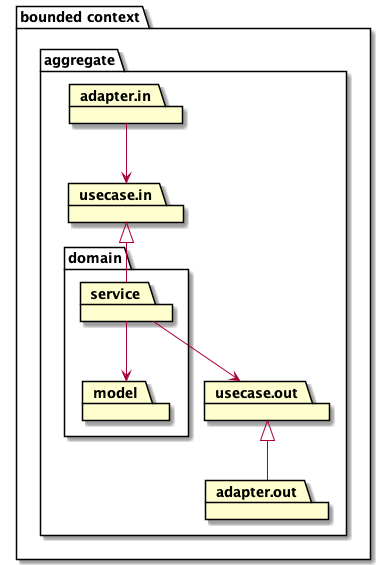

The diagram above was rendered by PlantUML. Its source (embedded in the PNG):
@startuml

package "bounded context" as dc {

    package "aggregate" as aggregateOne {

        package adapter.in
        package adapter.out

        package usecase.in
        package usecase.out

        package "domain" as domain {
            package service
            package model
        }

        service --> model
        usecase.in <|-- service
        service -->  usecase.out

        adapter.in --> usecase.in
        usecase.out <|-- adapter.out
    }
}
@enduml